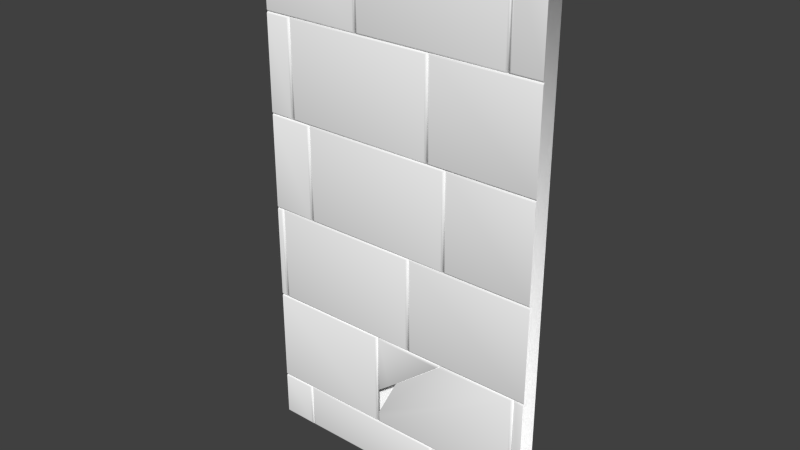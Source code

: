 # Source: Mauer_St_ck_1.5.blend  (saved by Blender 2.70.0; exported with 4.5.12 LTS)
import bpy
from mathutils import Matrix  # noqa: F401  (used for matrix-valued properties, if any)

bpy.ops.wm.read_factory_settings(use_empty=True)
scene = bpy.context.scene
scene.name = 'Scene'

# ---- collections
col_collection_1 = bpy.data.collections.new('Collection 1'); scene.collection.children.link(col_collection_1)

# ---- materials (node trees are filled in below, after node groups)
mat_stone = bpy.data.materials.new('Stone')
mat_stone.alpha_threshold = 0.0
mat_stone.use_transparent_shadow = False
mat_stone.diffuse_color = (1.0, 1.0, 1.0, 1.0)
mat_stone.roughness = 0.5
mat_stone.line_color = (0.0, 0.0, 0.0, 1.0)

# ---- material node trees

# ---- world
world_world = bpy.data.worlds.new('World'); scene.world = world_world
world_world.color = (0.05088, 0.05088, 0.05088)
world_world.use_sun_shadow = False
world_world.sun_shadow_jitter_overblur = 0.0
world_world.cycles.sampling_method = 'MANUAL'
world_world.cycles.sample_map_resolution = 256

# ---- meshes
me_mauer_stueck_1_5 = bpy.data.meshes.new('Mauer_Stueck_1.5')
me_mauer_stueck_1_5.from_pydata([(0.2428, 2.379, -0.1689), (0.6573, 2.917, 0.3144), (0.6908, 2.961, 0.3144), (0.7099, 2.985, 0.3021), (0.7194, 2.998, 0.2773), (0.7191, 2.998, -0.1689), (0.02994, 2.102, -0.1689), (0.03074, 2.102, 0.3144), (-0.07339, 1.772, -0.1689), (-0.2492, 1.208, 0.3021), (-0.2244, 1.287, 0.3144), (-0.2615, 1.17, -0.1689), (-0.2615, 1.169, 0.2773), (1.701, 1.035, 0.3144), (1.701, 2.961, 0.3144), (-0.2244, 1.035, 0.3144), (-0.2492, 1.01, 0.3021), (1.726, 1.01, 0.3021), (1.726, 2.985, 0.3021), (-0.2615, 0.9977, 0.2773), (1.738, 0.9977, 0.2773), (1.738, 2.998, 0.2773), (-0.2615, 0.9977, -0.1689), (0.02616, 2.108, -0.1689), (0.02703, 2.11, 0.3144), (-0.0772, 1.98, 0.3144), (-0.2615, 1.75, -0.1233), (-0.2615, 1.75, -0.1689), (0.2402, 2.386, -0.1689), (0.6515, 2.92, 0.3144), (-0.2244, 1.798, 0.3144), (-0.2492, 1.767, 0.3021), (-0.2615, 1.752, 0.2773), (0.7102, 2.998, -0.1689), (0.7109, 2.998, 0.2773), (0.7015, 2.985, 0.3021), (0.6824, 2.961, 0.3144), (-0.2244, 2.961, 0.3144), (-0.2492, 2.985, 0.3021), (-0.2615, 2.998, 0.2773), (-0.2615, 2.998, -0.1689), (-1.875, 0.02879, -0.1745), (1.875, 0.02879, -0.1745), (-1.875, 11.0, -0.1745), (1.875, 11.0, -0.1745), (-1.448, 0.9605, 0.3144), (-1.423, 0.9854, 0.3021), (-1.448, 0.06767, 0.3144), (-1.423, 0.04284, 0.3021), (-1.411, 0.03052, 0.2773), (-1.374, 0.06767, 0.3144), (-1.399, 0.04284, 0.3021), (-1.411, 0.9977, 0.2773), (-1.374, 0.9605, 0.3144), (-1.399, 0.9854, 0.3021), (0.5519, 0.9605, 0.3144), (0.5767, 0.9854, 0.3021), (0.5519, 0.06767, 0.3144), (0.5767, 0.04284, 0.3021), (1.875, 0.9977, 0.2773), (1.874, 1.01, 0.3021), (0.5891, 0.03052, 0.2773), (0.6262, 0.06767, 0.3144), (0.6014, 0.04284, 0.3021), (0.5891, 0.9977, 0.2773), (0.6262, 0.9605, 0.3144), (0.6014, 0.9854, 0.3021), (1.873, 1.035, 0.3144), (1.875, 2.998, 0.2773), (1.874, 2.985, 0.3021), (1.873, 2.961, 0.3144), (-0.2988, 2.961, 0.3144), (-0.274, 2.985, 0.3021), (-0.2988, 1.035, 0.3144), (-0.274, 1.01, 0.3021), (-0.2617, 0.9977, -0.1689), (-0.2617, 0.9977, 0.2773), (-0.2617, 2.998, 0.2773), (1.738, 2.998, 0.2773), (1.738, 0.9977, 0.2773), (1.882, 2.998, 0.2773), (1.882, 3.01, 0.3021), (1.775, 1.035, 0.3144), (1.751, 1.01, 0.3021), (1.775, 2.961, 0.3144), (1.751, 2.985, 0.3021), (1.882, 3.035, 0.3144), (1.882, 4.998, 0.2773), (1.882, 4.985, 0.3021), (1.882, 4.961, 0.3144), (-1.745, 3.035, 0.3144), (-1.77, 3.01, 0.3021), (-1.745, 4.961, 0.3144), (-1.77, 4.985, 0.3021), (0.1808, 4.961, 0.3144), (0.2056, 4.985, 0.3021), (0.1808, 3.035, 0.3144), (0.2056, 3.01, 0.3021), (1.877, 4.998, 0.2773), (1.877, 5.01, 0.3021), (0.2179, 2.998, 0.2773), (0.2551, 3.035, 0.3144), (0.2302, 3.01, 0.3021), (0.2179, 4.998, 0.2773), (0.2551, 4.961, 0.3144), (0.2302, 4.985, 0.3021), (1.877, 5.035, 0.3144), (1.877, 6.998, 0.2773), (1.877, 6.985, 0.3021), (1.877, 6.961, 0.3144), (-1.875, 0.9977, 0.2773), (-1.875, 1.01, 0.3021), (-1.875, 1.035, 0.3144), (-1.875, 2.998, 0.2773), (-1.875, 2.985, 0.3021), (-1.875, 2.961, 0.3144), (-1.782, 4.998, 0.2773), (-1.819, 4.961, 0.3144), (-1.794, 4.985, 0.3021), (-1.782, 2.998, 0.2773), (-1.819, 3.035, 0.3144), (-1.794, 3.01, 0.3021), (-1.875, 2.998, 0.2773), (-1.875, 3.01, 0.3021), (-1.875, 3.035, 0.3144), (-1.875, 4.998, 0.2773), (-1.875, 4.985, 0.3021), (-1.282, 6.998, 0.2773), (-1.319, 6.961, 0.3144), (-1.294, 6.985, 0.3021), (-1.282, 4.998, 0.2773), (-1.319, 5.035, 0.3144), (-1.294, 5.01, 0.3021), (1.881, 6.998, 0.2773), (1.881, 7.01, 0.3021), (0.7551, 5.035, 0.3144), (0.7302, 5.01, 0.3021), (0.7179, 6.998, 0.2773), (0.7551, 6.961, 0.3144), (0.7302, 6.985, 0.3021), (1.881, 7.035, 0.3144), (1.881, 8.998, 0.2773), (1.881, 8.985, 0.3021), (1.881, 8.961, 0.3144), (-1.245, 5.035, 0.3144), (-1.27, 5.01, 0.3021), (-1.245, 6.961, 0.3144), (-1.27, 6.985, 0.3021), (0.6808, 6.961, 0.3144), (0.7056, 6.985, 0.3021), (0.7179, 4.998, 0.2773), (0.6808, 5.035, 0.3144), (0.7056, 5.01, 0.3021), (-1.569, 8.961, 0.3144), (-1.544, 8.985, 0.3021), (-1.569, 7.035, 0.3144), (-1.544, 7.01, 0.3021), (-1.532, 6.998, 0.2773), (-1.495, 7.035, 0.3144), (-1.52, 7.01, 0.3021), (-1.532, 8.998, 0.2773), (-1.495, 8.961, 0.3144), (-1.52, 8.985, 0.3021), (0.4679, 8.998, 0.2773), (0.4308, 8.961, 0.3144), (0.4556, 8.985, 0.3021), (0.4679, 6.998, 0.2773), (0.4308, 7.035, 0.3144), (0.4556, 7.01, 0.3021), (1.878, 8.998, 0.2773), (1.878, 9.01, 0.3021), (0.5051, 7.035, 0.3144), (0.4802, 7.01, 0.3021), (0.5051, 8.961, 0.3144), (0.4802, 8.985, 0.3021), (1.878, 9.035, 0.3144), (1.878, 11.0, 0.2773), (1.878, 10.99, 0.3021), (1.878, 10.96, 0.3144), (1.505, 9.035, 0.3144), (1.48, 9.01, 0.3021), (1.505, 10.96, 0.3144), (1.48, 10.99, 0.3021), (-0.5321, 8.998, 0.2773), (-0.4949, 9.035, 0.3144), (-0.5198, 9.01, 0.3021), (-0.5321, 11.0, 0.2773), (-0.4949, 10.96, 0.3144), (-0.5198, 10.99, 0.3021), (1.468, 11.0, 0.2773), (1.431, 10.96, 0.3144), (1.456, 10.99, 0.3021), (1.468, 8.998, 0.2773), (1.431, 9.035, 0.3144), (1.456, 9.01, 0.3021), (-1.874, 8.998, 0.2773), (-1.875, 9.035, 0.3144), (-1.874, 9.01, 0.3021), (-1.875, 11.0, 0.2773), (-1.875, 10.96, 0.3144), (-1.875, 10.99, 0.3021), (-0.5692, 10.96, 0.3144), (-0.5444, 10.99, 0.3021), (-0.5692, 9.035, 0.3144), (-0.5444, 9.01, 0.3021), (-1.878, 8.961, 0.3144), (-1.877, 8.985, 0.3021), (-1.876, 8.998, 0.2773), (-1.878, 7.035, 0.3144), (-1.877, 7.01, 0.3021), (-1.876, 6.998, 0.2773), (-1.875, 6.961, 0.3144), (-1.879, 6.985, 0.3021), (-1.874, 6.998, 0.2773), (-1.875, 5.035, 0.3144), (-1.879, 5.01, 0.3021), (-1.874, 4.998, 0.2773), (-1.875, 0.9605, 0.3144), (-1.875, 0.9854, 0.3021), (-1.875, 0.06767, 0.3144), (-1.875, 0.04284, 0.3021), (-1.875, 0.03052, 0.2773), (-1.875, 4.961, 0.3144), (1.875, 0.9605, 0.3144), (1.876, 0.9854, 0.3021), (1.875, 0.9977, 0.2773), (1.876, 0.06767, 0.3144), (1.876, 0.04284, 0.3021), (1.875, 0.03052, 0.2773)], [(78, 77), (76, 79), (76, 75)], [(0, 1, 2, 3, 4, 5), (6, 7, 1, 0), (13, 14, 2, 1, 7, 10, 15), (13, 15, 16, 17), (14, 13, 17, 18), (2, 14, 18, 3), (9, 16, 15, 10), (17, 16, 19, 20), (18, 17, 20, 21), (3, 18, 21, 4), (11, 22, 19, 12), (7, 6, 8, 12, 9, 10), (12, 8, 11), (16, 9, 12, 19), (23, 24, 25, 26, 27), (24, 23, 28, 29), (26, 25, 30, 31, 32), (29, 28, 33, 34, 35, 36), (36, 37, 30, 25, 24, 29), (35, 38, 37, 36), (30, 37, 38, 31), (34, 39, 38, 35), (31, 38, 39, 32), (33, 40, 39, 34), (32, 39, 40, 27, 26), (41, 42, 44, 43), (217, 45, 46, 218), (45, 47, 48, 46), (57, 55, 53, 50), (50, 53, 54, 51), (51, 54, 52, 49), (53, 55, 56, 54), (55, 57, 58, 56), (57, 50, 51, 58), (226, 223, 65, 62), (62, 65, 66, 63), (63, 66, 64, 61), (84, 70, 69, 85), (139, 108, 107, 137), (226, 62, 63, 227), (227, 63, 61, 228), (115, 71, 72, 114), (71, 73, 74, 72), (67, 70, 84, 82), (82, 84, 85, 83), (104, 89, 88, 105), (67, 82, 83, 60), (96, 94, 92, 90), (90, 92, 93, 91), (92, 94, 95, 93), (94, 96, 97, 95), (96, 90, 91, 97), (86, 89, 104, 101), (101, 104, 105, 102), (102, 105, 103, 100), (138, 109, 108, 139), (86, 101, 102, 81), (81, 102, 100, 80), (73, 112, 111, 74), (126, 118, 116, 125), (117, 120, 121, 118), (118, 121, 119, 116), (120, 124, 123, 121), (211, 128, 129, 212), (212, 129, 127, 213), (128, 131, 132, 129), (129, 132, 130, 127), (121, 123, 122, 119), (106, 109, 138, 135), (135, 138, 139, 136), (173, 143, 142, 174), (106, 135, 136, 99), (151, 148, 146, 144), (144, 146, 147, 145), (146, 148, 149, 147), (148, 151, 152, 149), (151, 144, 145, 152), (205, 153, 154, 206), (153, 155, 156, 154), (167, 164, 161, 158), (158, 161, 162, 159), (159, 162, 160, 157), (161, 164, 165, 162), (162, 165, 163, 160), (164, 167, 168, 165), (165, 168, 166, 163), (167, 158, 159, 168), (168, 159, 157, 166), (140, 143, 173, 171), (171, 173, 174, 172), (181, 178, 177, 182), (140, 171, 172, 134), (175, 178, 181, 179), (179, 181, 182, 180), (175, 179, 180, 170), (193, 190, 187, 184), (184, 187, 188, 185), (185, 188, 186, 183), (187, 190, 191, 188), (188, 191, 189, 186), (190, 193, 194, 191), (191, 194, 192, 189), (193, 184, 185, 194), (194, 185, 183, 192), (203, 201, 199, 196), (199, 201, 202, 200), (201, 203, 204, 202), (203, 196, 197, 204), (155, 153, 205, 208), (155, 208, 209, 156), (131, 128, 211, 214), (73, 71, 115, 112), (131, 214, 215, 132), (132, 215, 216, 130), (47, 45, 217, 219), (47, 219, 220, 48), (117, 118, 126, 222), (117, 222, 124, 120), (65, 223, 224, 66), (66, 224, 225, 64), (105, 88, 87, 103), (218, 46, 52, 110), (46, 48, 49, 52), (54, 56, 64, 52), (56, 58, 61, 64), (58, 51, 49, 61), (114, 72, 77, 113), (72, 74, 76, 77), (83, 85, 78, 79), (174, 142, 141, 163), (60, 83, 79, 59), (91, 93, 116, 119), (93, 95, 103, 116), (95, 97, 100, 103), (97, 91, 119, 100), (182, 177, 176, 189), (42, 41, 221, 49, 61, 228), (74, 111, 110, 76), (136, 139, 137, 150), (99, 136, 150, 98), (145, 147, 127, 130), (147, 149, 137, 127), (149, 152, 150, 137), (152, 145, 130, 150), (206, 154, 160, 207), (154, 156, 157, 160), (172, 174, 163, 166), (134, 172, 166, 133), (180, 182, 189, 192), (170, 180, 192, 169), (200, 202, 186, 198), (202, 204, 183, 186), (204, 197, 195, 183), (156, 209, 210, 157), (48, 220, 221, 49), (85, 69, 68, 78), (43, 44, 176, 189, 186, 198)])
me_mauer_stueck_1_5.polygons.foreach_set('use_smooth', [True] * 157)
me_mauer_stueck_1_5.materials.append(mat_stone)
me_mauer_stueck_1_5.use_remesh_preserve_volume = False
me_mauer_stueck_1_5.use_remesh_preserve_attributes = False
me_mauer_stueck_1_5.use_mirror_vertex_groups = False
me_mauer_stueck_1_5.update()

# ---- objects
ob_mauer_stueck_1_5 = bpy.data.objects.new('Mauer_Stueck_1.5', me_mauer_stueck_1_5)

# ---- transforms, parenting, visibility, modifiers, constraints
ob_mauer_stueck_1_5.location = (0.0, 0.0, 0.0)
ob_mauer_stueck_1_5.rotation_euler = (1.571, 2.22e-16, 2.22e-16)
ob_mauer_stueck_1_5.scale = (0.4, 0.25, 0.2)
ob_mauer_stueck_1_5.lineart.crease_threshold = 0.0
_m = ob_mauer_stueck_1_5.modifiers.new('Array', 'ARRAY')
_m.count = 1
_m.constant_offset_displace = (0.0, 0.0, 0.0)
_m.relative_offset_displace = (0.99, 0.0, 0.0)

# ---- collection membership
col_collection_1.objects.link(ob_mauer_stueck_1_5)

# ---- scene / render settings (as saved in the file)
scene.frame_start = 1; scene.frame_end = 250; scene.frame_set(1)
scene.render.engine = 'BLENDER_EEVEE_NEXT'
scene.render.resolution_percentage = 50
scene.render.dither_intensity = 0.0
scene.cycles.use_denoising = False
scene.cycles.samples = 10
scene.cycles.sampling_pattern = 'TABULATED_SOBOL'
scene.cycles.light_sampling_threshold = 0.0
scene.cycles.use_adaptive_sampling = False
scene.cycles.use_light_tree = False
scene.cycles.blur_glossy = 0.0
scene.cycles.volume_bounces = 1
scene.cycles.pixel_filter_type = 'GAUSSIAN'
scene.cycles.sample_clamp_indirect = 0.0
scene.view_settings.view_transform = 'Standard'
bpy.context.view_layer.update()

# ---- added for rendering (the .blend has no active camera and no usable light): camera, sun
cam_auto = bpy.data.cameras.new('AutoCamera')
cam_auto.lens = 50.0
cam_auto.sensor_width = 36.0
cam_auto.clip_end = 1000.0
ob_auto_camera = bpy.data.objects.new('AutoCamera', cam_auto)
scene.collection.objects.link(ob_auto_camera)
ob_auto_camera.location = (2.89583, -3.4884, 3.69458)
ob_auto_camera.rotation_euler = (1.09748, -7.21219e-08, 0.694738)
scene.camera = ob_auto_camera
light_auto_sun = bpy.data.lights.new('AutoSun', 'SUN')
light_auto_sun.energy = 3.0
light_auto_sun.angle = 0.0523599
ob_auto_sun = bpy.data.objects.new('AutoSun', light_auto_sun)
scene.collection.objects.link(ob_auto_sun)
ob_auto_sun.rotation_euler = (0.872665, 0.174533, 0.523599)
bpy.context.view_layer.update()
